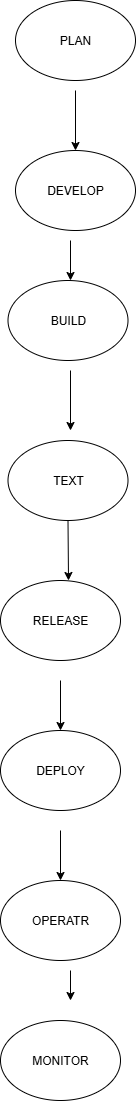

The diagram above was exported from draw.io. Its source (the exported page's mxGraphModel, read from the mxfile embedded in the PNG):
<mxGraphModel dx="1880" dy="1036" grid="1" gridSize="10" guides="1" tooltips="1" connect="1" arrows="1" fold="1" page="1" pageScale="1" pageWidth="850" pageHeight="1100" math="0" shadow="0">
  <root>
    <mxCell id="0" />
    <mxCell id="1" parent="0" />
    <mxCell id="PInvQ-lMlu8v28gYXhTU-2" value="" style="endArrow=classic;html=1;rounded=0;" edge="1" parent="1">
      <mxGeometry width="50" height="50" relative="1" as="geometry">
        <mxPoint x="425" y="90" as="sourcePoint" />
        <mxPoint x="425" y="150" as="targetPoint" />
      </mxGeometry>
    </mxCell>
    <mxCell id="PInvQ-lMlu8v28gYXhTU-6" value="" style="endArrow=classic;html=1;rounded=0;" edge="1" parent="1">
      <mxGeometry width="50" height="50" relative="1" as="geometry">
        <mxPoint x="420" y="240" as="sourcePoint" />
        <mxPoint x="420" y="280" as="targetPoint" />
      </mxGeometry>
    </mxCell>
    <mxCell id="PInvQ-lMlu8v28gYXhTU-9" value="" style="endArrow=classic;html=1;rounded=0;" edge="1" parent="1">
      <mxGeometry width="50" height="50" relative="1" as="geometry">
        <mxPoint x="420" y="370" as="sourcePoint" />
        <mxPoint x="420" y="430" as="targetPoint" />
      </mxGeometry>
    </mxCell>
    <mxCell id="PInvQ-lMlu8v28gYXhTU-10" value="PLAN" style="ellipse;whiteSpace=wrap;html=1;" vertex="1" parent="1">
      <mxGeometry x="365" width="120" height="80" as="geometry" />
    </mxCell>
    <mxCell id="PInvQ-lMlu8v28gYXhTU-11" value="DEVELOP" style="ellipse;whiteSpace=wrap;html=1;" vertex="1" parent="1">
      <mxGeometry x="365" y="150" width="120" height="80" as="geometry" />
    </mxCell>
    <mxCell id="PInvQ-lMlu8v28gYXhTU-13" value="BUILD" style="ellipse;whiteSpace=wrap;html=1;" vertex="1" parent="1">
      <mxGeometry x="357.5" y="280" width="120" height="80" as="geometry" />
    </mxCell>
    <mxCell id="PInvQ-lMlu8v28gYXhTU-15" value="TEXT" style="ellipse;whiteSpace=wrap;html=1;" vertex="1" parent="1">
      <mxGeometry x="357.5" y="440" width="120" height="80" as="geometry" />
    </mxCell>
    <mxCell id="PInvQ-lMlu8v28gYXhTU-16" value="" style="endArrow=classic;html=1;rounded=0;exitX=0.5;exitY=1;exitDx=0;exitDy=0;" edge="1" parent="1" source="PInvQ-lMlu8v28gYXhTU-15">
      <mxGeometry width="50" height="50" relative="1" as="geometry">
        <mxPoint x="430" y="530" as="sourcePoint" />
        <mxPoint x="418" y="580" as="targetPoint" />
      </mxGeometry>
    </mxCell>
    <mxCell id="PInvQ-lMlu8v28gYXhTU-17" value="RELEASE" style="ellipse;whiteSpace=wrap;html=1;" vertex="1" parent="1">
      <mxGeometry x="350" y="580" width="120" height="80" as="geometry" />
    </mxCell>
    <mxCell id="PInvQ-lMlu8v28gYXhTU-18" value="" style="endArrow=classic;html=1;rounded=0;" edge="1" parent="1">
      <mxGeometry width="50" height="50" relative="1" as="geometry">
        <mxPoint x="410" y="680" as="sourcePoint" />
        <mxPoint x="410" y="730" as="targetPoint" />
      </mxGeometry>
    </mxCell>
    <mxCell id="PInvQ-lMlu8v28gYXhTU-19" value="DEPLOY" style="ellipse;whiteSpace=wrap;html=1;" vertex="1" parent="1">
      <mxGeometry x="350" y="730" width="120" height="80" as="geometry" />
    </mxCell>
    <mxCell id="PInvQ-lMlu8v28gYXhTU-20" value="" style="endArrow=classic;html=1;rounded=0;" edge="1" parent="1">
      <mxGeometry width="50" height="50" relative="1" as="geometry">
        <mxPoint x="410" y="830" as="sourcePoint" />
        <mxPoint x="410" y="880" as="targetPoint" />
      </mxGeometry>
    </mxCell>
    <mxCell id="PInvQ-lMlu8v28gYXhTU-21" value="OPERATR" style="ellipse;whiteSpace=wrap;html=1;" vertex="1" parent="1">
      <mxGeometry x="350" y="880" width="120" height="80" as="geometry" />
    </mxCell>
    <mxCell id="PInvQ-lMlu8v28gYXhTU-22" value="" style="endArrow=classic;html=1;rounded=0;" edge="1" parent="1">
      <mxGeometry width="50" height="50" relative="1" as="geometry">
        <mxPoint x="420" y="970" as="sourcePoint" />
        <mxPoint x="420" y="1000" as="targetPoint" />
      </mxGeometry>
    </mxCell>
    <mxCell id="PInvQ-lMlu8v28gYXhTU-23" value="MONITOR" style="ellipse;whiteSpace=wrap;html=1;" vertex="1" parent="1">
      <mxGeometry x="350" y="1020" width="120" height="80" as="geometry" />
    </mxCell>
  </root>
</mxGraphModel>